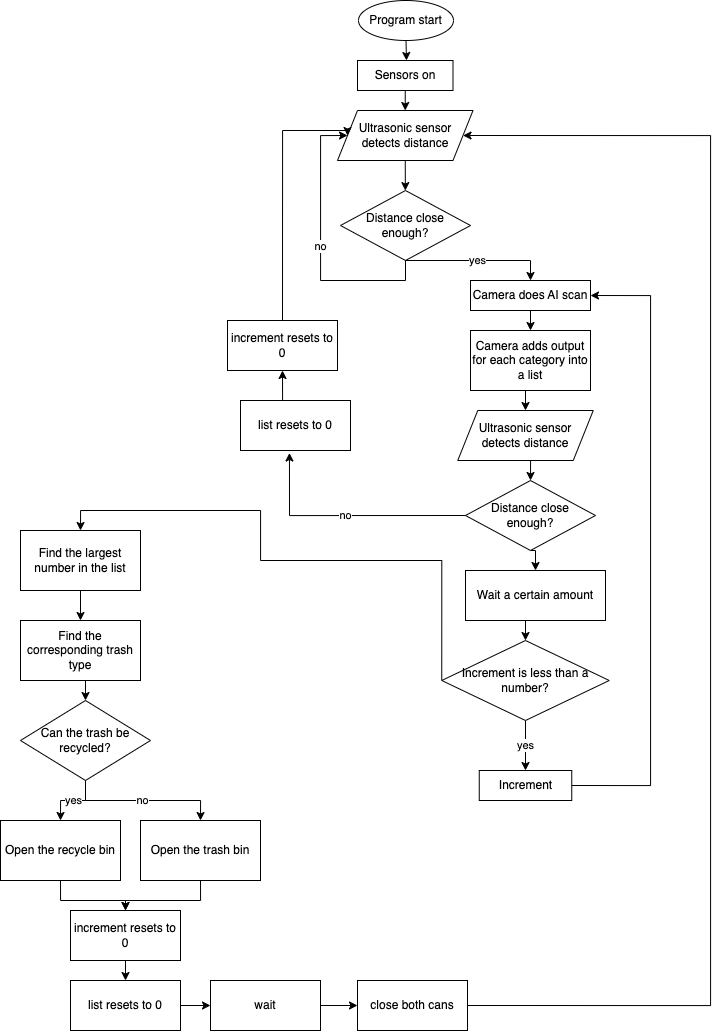

The diagram above was exported from draw.io. Its source (the exported page's mxGraphModel, read from the mxfile embedded in the PNG):
<mxGraphModel dx="1997" dy="1126" grid="1" gridSize="10" guides="1" tooltips="1" connect="1" arrows="1" fold="1" page="1" pageScale="1" pageWidth="850" pageHeight="1100" math="0" shadow="0">
  <root>
    <mxCell id="0" />
    <mxCell id="1" parent="0" />
    <mxCell id="mmUvI-clMKyjYtMufnr1-1" value="Program start" style="ellipse;whiteSpace=wrap;html=1;" parent="1" vertex="1">
      <mxGeometry x="378" y="10" width="95" height="40" as="geometry" />
    </mxCell>
    <mxCell id="mmUvI-clMKyjYtMufnr1-3" value="Ultrasonic sensor detects distance" style="shape=parallelogram;perimeter=parallelogramPerimeter;whiteSpace=wrap;html=1;fixedSize=1;" parent="1" vertex="1">
      <mxGeometry x="357" y="120" width="135.5" height="50" as="geometry" />
    </mxCell>
    <mxCell id="F6MgpBCULQWl6Q3JmRRm-7" value="no" style="edgeStyle=orthogonalEdgeStyle;rounded=0;orthogonalLoop=1;jettySize=auto;html=1;exitX=0.5;exitY=1;exitDx=0;exitDy=0;entryX=0;entryY=0.5;entryDx=0;entryDy=0;" edge="1" parent="1" source="mmUvI-clMKyjYtMufnr1-4" target="mmUvI-clMKyjYtMufnr1-3">
      <mxGeometry relative="1" as="geometry">
        <Array as="points">
          <mxPoint x="425" y="290" />
          <mxPoint x="340" y="290" />
          <mxPoint x="340" y="145" />
        </Array>
      </mxGeometry>
    </mxCell>
    <mxCell id="mmUvI-clMKyjYtMufnr1-4" value="Distance close enough?" style="rhombus;whiteSpace=wrap;html=1;" parent="1" vertex="1">
      <mxGeometry x="360" y="200" width="130" height="70" as="geometry" />
    </mxCell>
    <mxCell id="mmUvI-clMKyjYtMufnr1-6" value="" style="endArrow=classic;html=1;rounded=0;exitX=0.5;exitY=1;exitDx=0;exitDy=0;" parent="1" source="mmUvI-clMKyjYtMufnr1-3" target="mmUvI-clMKyjYtMufnr1-4" edge="1">
      <mxGeometry width="50" height="50" relative="1" as="geometry">
        <mxPoint x="400" y="460" as="sourcePoint" />
        <mxPoint x="450" y="410" as="targetPoint" />
      </mxGeometry>
    </mxCell>
    <mxCell id="mmUvI-clMKyjYtMufnr1-7" value="" style="endArrow=classic;html=1;rounded=0;exitX=0.5;exitY=1;exitDx=0;exitDy=0;" parent="1" source="mmUvI-clMKyjYtMufnr1-1" edge="1">
      <mxGeometry width="50" height="50" relative="1" as="geometry">
        <mxPoint x="400" y="400" as="sourcePoint" />
        <mxPoint x="426" y="70" as="targetPoint" />
      </mxGeometry>
    </mxCell>
    <mxCell id="mmUvI-clMKyjYtMufnr1-8" value="Sensors on" style="rounded=0;whiteSpace=wrap;html=1;" parent="1" vertex="1">
      <mxGeometry x="377" y="70" width="95.5" height="30" as="geometry" />
    </mxCell>
    <mxCell id="mmUvI-clMKyjYtMufnr1-9" value="" style="endArrow=classic;html=1;rounded=0;exitX=0.5;exitY=1;exitDx=0;exitDy=0;entryX=0.5;entryY=0;entryDx=0;entryDy=0;" parent="1" source="mmUvI-clMKyjYtMufnr1-8" target="mmUvI-clMKyjYtMufnr1-3" edge="1">
      <mxGeometry width="50" height="50" relative="1" as="geometry">
        <mxPoint x="400" y="400" as="sourcePoint" />
        <mxPoint x="450" y="350" as="targetPoint" />
      </mxGeometry>
    </mxCell>
    <mxCell id="mmUvI-clMKyjYtMufnr1-10" value="Camera does AI scan" style="rounded=0;whiteSpace=wrap;html=1;" parent="1" vertex="1">
      <mxGeometry x="490" y="290" width="120" height="30" as="geometry" />
    </mxCell>
    <mxCell id="mmUvI-clMKyjYtMufnr1-11" value="yes" style="endArrow=classic;html=1;rounded=0;exitX=0.5;exitY=1;exitDx=0;exitDy=0;entryX=0.5;entryY=0;entryDx=0;entryDy=0;" parent="1" source="mmUvI-clMKyjYtMufnr1-4" target="mmUvI-clMKyjYtMufnr1-10" edge="1">
      <mxGeometry width="50" height="50" relative="1" as="geometry">
        <mxPoint x="400" y="400" as="sourcePoint" />
        <mxPoint x="450" y="350" as="targetPoint" />
        <Array as="points">
          <mxPoint x="550" y="270" />
        </Array>
      </mxGeometry>
    </mxCell>
    <mxCell id="mmUvI-clMKyjYtMufnr1-18" style="edgeStyle=orthogonalEdgeStyle;rounded=0;orthogonalLoop=1;jettySize=auto;html=1;exitX=0.5;exitY=1;exitDx=0;exitDy=0;entryX=0.5;entryY=0;entryDx=0;entryDy=0;" parent="1" source="mmUvI-clMKyjYtMufnr1-12" target="mmUvI-clMKyjYtMufnr1-13" edge="1">
      <mxGeometry relative="1" as="geometry" />
    </mxCell>
    <mxCell id="mmUvI-clMKyjYtMufnr1-12" value="Ultrasonic sensor detects distance" style="shape=parallelogram;perimeter=parallelogramPerimeter;whiteSpace=wrap;html=1;fixedSize=1;" parent="1" vertex="1">
      <mxGeometry x="477.25" y="420" width="135.5" height="50" as="geometry" />
    </mxCell>
    <mxCell id="mmUvI-clMKyjYtMufnr1-23" style="edgeStyle=orthogonalEdgeStyle;rounded=0;orthogonalLoop=1;jettySize=auto;html=1;exitX=0.5;exitY=1;exitDx=0;exitDy=0;entryX=0.5;entryY=0;entryDx=0;entryDy=0;" parent="1" source="mmUvI-clMKyjYtMufnr1-13" target="mmUvI-clMKyjYtMufnr1-22" edge="1">
      <mxGeometry relative="1" as="geometry" />
    </mxCell>
    <mxCell id="mmUvI-clMKyjYtMufnr1-13" value="Distance close enough?" style="rhombus;whiteSpace=wrap;html=1;" parent="1" vertex="1">
      <mxGeometry x="485" y="490" width="130" height="70" as="geometry" />
    </mxCell>
    <mxCell id="mmUvI-clMKyjYtMufnr1-17" style="edgeStyle=orthogonalEdgeStyle;rounded=0;orthogonalLoop=1;jettySize=auto;html=1;exitX=0.5;exitY=1;exitDx=0;exitDy=0;entryX=0.5;entryY=0;entryDx=0;entryDy=0;" parent="1" source="mmUvI-clMKyjYtMufnr1-15" target="mmUvI-clMKyjYtMufnr1-12" edge="1">
      <mxGeometry relative="1" as="geometry" />
    </mxCell>
    <mxCell id="mmUvI-clMKyjYtMufnr1-15" value="Camera adds output for each category into a list" style="rounded=0;whiteSpace=wrap;html=1;" parent="1" vertex="1">
      <mxGeometry x="490" y="340" width="120" height="60" as="geometry" />
    </mxCell>
    <mxCell id="mmUvI-clMKyjYtMufnr1-16" value="" style="endArrow=classic;html=1;rounded=0;exitX=0.5;exitY=1;exitDx=0;exitDy=0;entryX=0.5;entryY=0;entryDx=0;entryDy=0;" parent="1" source="mmUvI-clMKyjYtMufnr1-10" target="mmUvI-clMKyjYtMufnr1-15" edge="1">
      <mxGeometry width="50" height="50" relative="1" as="geometry">
        <mxPoint x="400" y="400" as="sourcePoint" />
        <mxPoint x="450" y="350" as="targetPoint" />
      </mxGeometry>
    </mxCell>
    <mxCell id="F6MgpBCULQWl6Q3JmRRm-3" style="edgeStyle=orthogonalEdgeStyle;rounded=0;orthogonalLoop=1;jettySize=auto;html=1;exitX=0.5;exitY=0;exitDx=0;exitDy=0;entryX=0.5;entryY=1;entryDx=0;entryDy=0;" edge="1" parent="1" source="mmUvI-clMKyjYtMufnr1-20" target="F6MgpBCULQWl6Q3JmRRm-2">
      <mxGeometry relative="1" as="geometry" />
    </mxCell>
    <mxCell id="mmUvI-clMKyjYtMufnr1-20" value="list resets to 0" style="rounded=0;whiteSpace=wrap;html=1;" parent="1" vertex="1">
      <mxGeometry x="260" y="410" width="110" height="50" as="geometry" />
    </mxCell>
    <mxCell id="F6MgpBCULQWl6Q3JmRRm-11" style="edgeStyle=orthogonalEdgeStyle;rounded=0;orthogonalLoop=1;jettySize=auto;html=1;exitX=0.5;exitY=1;exitDx=0;exitDy=0;entryX=0.5;entryY=0;entryDx=0;entryDy=0;" edge="1" parent="1" source="mmUvI-clMKyjYtMufnr1-22" target="F6MgpBCULQWl6Q3JmRRm-1">
      <mxGeometry relative="1" as="geometry" />
    </mxCell>
    <mxCell id="mmUvI-clMKyjYtMufnr1-22" value="Wait a certain amount" style="rounded=0;whiteSpace=wrap;html=1;" parent="1" vertex="1">
      <mxGeometry x="485" y="580" width="140" height="50" as="geometry" />
    </mxCell>
    <mxCell id="F6MgpBCULQWl6Q3JmRRm-32" style="edgeStyle=orthogonalEdgeStyle;rounded=0;orthogonalLoop=1;jettySize=auto;html=1;exitX=1;exitY=0.5;exitDx=0;exitDy=0;entryX=1;entryY=0.5;entryDx=0;entryDy=0;" edge="1" parent="1" source="mmUvI-clMKyjYtMufnr1-25" target="mmUvI-clMKyjYtMufnr1-10">
      <mxGeometry relative="1" as="geometry">
        <Array as="points">
          <mxPoint x="670" y="795" />
          <mxPoint x="670" y="305" />
        </Array>
      </mxGeometry>
    </mxCell>
    <mxCell id="mmUvI-clMKyjYtMufnr1-25" value="Increment" style="rounded=0;whiteSpace=wrap;html=1;" parent="1" vertex="1">
      <mxGeometry x="498.75" y="780" width="92.5" height="30" as="geometry" />
    </mxCell>
    <mxCell id="F6MgpBCULQWl6Q3JmRRm-10" value="yes" style="edgeStyle=orthogonalEdgeStyle;rounded=0;orthogonalLoop=1;jettySize=auto;html=1;exitX=0.5;exitY=1;exitDx=0;exitDy=0;entryX=0.5;entryY=0;entryDx=0;entryDy=0;" edge="1" parent="1" source="F6MgpBCULQWl6Q3JmRRm-1" target="mmUvI-clMKyjYtMufnr1-25">
      <mxGeometry relative="1" as="geometry" />
    </mxCell>
    <mxCell id="F6MgpBCULQWl6Q3JmRRm-15" style="edgeStyle=orthogonalEdgeStyle;rounded=0;orthogonalLoop=1;jettySize=auto;html=1;exitX=0;exitY=0.5;exitDx=0;exitDy=0;entryX=0.5;entryY=0;entryDx=0;entryDy=0;" edge="1" parent="1" source="F6MgpBCULQWl6Q3JmRRm-1" target="F6MgpBCULQWl6Q3JmRRm-12">
      <mxGeometry relative="1" as="geometry">
        <Array as="points">
          <mxPoint x="461" y="570" />
          <mxPoint x="280" y="570" />
          <mxPoint x="280" y="520" />
          <mxPoint x="100" y="520" />
        </Array>
      </mxGeometry>
    </mxCell>
    <mxCell id="F6MgpBCULQWl6Q3JmRRm-1" value="Increment is less than a number?" style="rhombus;whiteSpace=wrap;html=1;" vertex="1" parent="1">
      <mxGeometry x="461.25" y="650" width="167.5" height="80" as="geometry" />
    </mxCell>
    <mxCell id="F6MgpBCULQWl6Q3JmRRm-8" style="edgeStyle=orthogonalEdgeStyle;rounded=0;orthogonalLoop=1;jettySize=auto;html=1;exitX=0.5;exitY=0;exitDx=0;exitDy=0;entryX=0;entryY=0.5;entryDx=0;entryDy=0;" edge="1" parent="1" source="F6MgpBCULQWl6Q3JmRRm-2" target="mmUvI-clMKyjYtMufnr1-3">
      <mxGeometry relative="1" as="geometry">
        <Array as="points">
          <mxPoint x="302" y="140" />
          <mxPoint x="367" y="140" />
        </Array>
      </mxGeometry>
    </mxCell>
    <mxCell id="F6MgpBCULQWl6Q3JmRRm-2" value="increment resets to 0" style="rounded=0;whiteSpace=wrap;html=1;" vertex="1" parent="1">
      <mxGeometry x="247" y="330" width="110" height="50" as="geometry" />
    </mxCell>
    <mxCell id="F6MgpBCULQWl6Q3JmRRm-5" value="no" style="edgeStyle=orthogonalEdgeStyle;rounded=0;orthogonalLoop=1;jettySize=auto;html=1;exitX=0;exitY=0.5;exitDx=0;exitDy=0;entryX=0.445;entryY=1.05;entryDx=0;entryDy=0;entryPerimeter=0;" edge="1" parent="1" source="mmUvI-clMKyjYtMufnr1-13" target="mmUvI-clMKyjYtMufnr1-20">
      <mxGeometry relative="1" as="geometry" />
    </mxCell>
    <mxCell id="F6MgpBCULQWl6Q3JmRRm-14" style="edgeStyle=orthogonalEdgeStyle;rounded=0;orthogonalLoop=1;jettySize=auto;html=1;exitX=0.5;exitY=1;exitDx=0;exitDy=0;entryX=0.5;entryY=0;entryDx=0;entryDy=0;" edge="1" parent="1" source="F6MgpBCULQWl6Q3JmRRm-12" target="F6MgpBCULQWl6Q3JmRRm-13">
      <mxGeometry relative="1" as="geometry" />
    </mxCell>
    <mxCell id="F6MgpBCULQWl6Q3JmRRm-12" value="Find the largest number in the list" style="rounded=0;whiteSpace=wrap;html=1;" vertex="1" parent="1">
      <mxGeometry x="40" y="540" width="120" height="60" as="geometry" />
    </mxCell>
    <mxCell id="F6MgpBCULQWl6Q3JmRRm-17" style="edgeStyle=orthogonalEdgeStyle;rounded=0;orthogonalLoop=1;jettySize=auto;html=1;exitX=0.5;exitY=1;exitDx=0;exitDy=0;entryX=0.5;entryY=0;entryDx=0;entryDy=0;" edge="1" parent="1" source="F6MgpBCULQWl6Q3JmRRm-13" target="F6MgpBCULQWl6Q3JmRRm-16">
      <mxGeometry relative="1" as="geometry" />
    </mxCell>
    <mxCell id="F6MgpBCULQWl6Q3JmRRm-13" value="Find the corresponding trash type" style="rounded=0;whiteSpace=wrap;html=1;" vertex="1" parent="1">
      <mxGeometry x="40" y="630" width="120" height="60" as="geometry" />
    </mxCell>
    <mxCell id="F6MgpBCULQWl6Q3JmRRm-20" value="yes" style="edgeStyle=orthogonalEdgeStyle;rounded=0;orthogonalLoop=1;jettySize=auto;html=1;exitX=0.5;exitY=1;exitDx=0;exitDy=0;entryX=0.5;entryY=0;entryDx=0;entryDy=0;" edge="1" parent="1" source="F6MgpBCULQWl6Q3JmRRm-16" target="F6MgpBCULQWl6Q3JmRRm-18">
      <mxGeometry relative="1" as="geometry" />
    </mxCell>
    <mxCell id="F6MgpBCULQWl6Q3JmRRm-21" value="no" style="edgeStyle=orthogonalEdgeStyle;rounded=0;orthogonalLoop=1;jettySize=auto;html=1;exitX=0.5;exitY=1;exitDx=0;exitDy=0;entryX=0.5;entryY=0;entryDx=0;entryDy=0;" edge="1" parent="1" source="F6MgpBCULQWl6Q3JmRRm-16" target="F6MgpBCULQWl6Q3JmRRm-19">
      <mxGeometry relative="1" as="geometry" />
    </mxCell>
    <mxCell id="F6MgpBCULQWl6Q3JmRRm-16" value="Can the trash be recycled?" style="rhombus;whiteSpace=wrap;html=1;" vertex="1" parent="1">
      <mxGeometry x="40" y="710" width="130" height="80" as="geometry" />
    </mxCell>
    <mxCell id="F6MgpBCULQWl6Q3JmRRm-27" style="edgeStyle=orthogonalEdgeStyle;rounded=0;orthogonalLoop=1;jettySize=auto;html=1;exitX=0.5;exitY=1;exitDx=0;exitDy=0;entryX=0.5;entryY=0;entryDx=0;entryDy=0;" edge="1" parent="1" source="F6MgpBCULQWl6Q3JmRRm-18" target="F6MgpBCULQWl6Q3JmRRm-26">
      <mxGeometry relative="1" as="geometry" />
    </mxCell>
    <mxCell id="F6MgpBCULQWl6Q3JmRRm-18" value="Open the recycle bin" style="rounded=0;whiteSpace=wrap;html=1;" vertex="1" parent="1">
      <mxGeometry x="20" y="830" width="120" height="60" as="geometry" />
    </mxCell>
    <mxCell id="F6MgpBCULQWl6Q3JmRRm-28" style="edgeStyle=orthogonalEdgeStyle;rounded=0;orthogonalLoop=1;jettySize=auto;html=1;exitX=0.5;exitY=1;exitDx=0;exitDy=0;entryX=0.5;entryY=0;entryDx=0;entryDy=0;" edge="1" parent="1" source="F6MgpBCULQWl6Q3JmRRm-19" target="F6MgpBCULQWl6Q3JmRRm-26">
      <mxGeometry relative="1" as="geometry" />
    </mxCell>
    <mxCell id="F6MgpBCULQWl6Q3JmRRm-19" value="Open the trash bin" style="rounded=0;whiteSpace=wrap;html=1;" vertex="1" parent="1">
      <mxGeometry x="160" y="830" width="120" height="60" as="geometry" />
    </mxCell>
    <mxCell id="F6MgpBCULQWl6Q3JmRRm-35" style="edgeStyle=orthogonalEdgeStyle;rounded=0;orthogonalLoop=1;jettySize=auto;html=1;exitX=1;exitY=0.5;exitDx=0;exitDy=0;entryX=0;entryY=0.5;entryDx=0;entryDy=0;" edge="1" parent="1" source="F6MgpBCULQWl6Q3JmRRm-25" target="F6MgpBCULQWl6Q3JmRRm-34">
      <mxGeometry relative="1" as="geometry" />
    </mxCell>
    <mxCell id="F6MgpBCULQWl6Q3JmRRm-25" value="list resets to 0" style="rounded=0;whiteSpace=wrap;html=1;" vertex="1" parent="1">
      <mxGeometry x="90" y="990" width="110" height="50" as="geometry" />
    </mxCell>
    <mxCell id="F6MgpBCULQWl6Q3JmRRm-29" style="edgeStyle=orthogonalEdgeStyle;rounded=0;orthogonalLoop=1;jettySize=auto;html=1;exitX=0.5;exitY=1;exitDx=0;exitDy=0;entryX=0.5;entryY=0;entryDx=0;entryDy=0;" edge="1" parent="1" source="F6MgpBCULQWl6Q3JmRRm-26" target="F6MgpBCULQWl6Q3JmRRm-25">
      <mxGeometry relative="1" as="geometry" />
    </mxCell>
    <mxCell id="F6MgpBCULQWl6Q3JmRRm-26" value="increment resets to 0" style="rounded=0;whiteSpace=wrap;html=1;" vertex="1" parent="1">
      <mxGeometry x="90" y="920" width="110" height="50" as="geometry" />
    </mxCell>
    <mxCell id="F6MgpBCULQWl6Q3JmRRm-37" style="edgeStyle=orthogonalEdgeStyle;rounded=0;orthogonalLoop=1;jettySize=auto;html=1;exitX=1;exitY=0.5;exitDx=0;exitDy=0;entryX=0;entryY=0.5;entryDx=0;entryDy=0;" edge="1" parent="1" source="F6MgpBCULQWl6Q3JmRRm-34" target="F6MgpBCULQWl6Q3JmRRm-36">
      <mxGeometry relative="1" as="geometry" />
    </mxCell>
    <mxCell id="F6MgpBCULQWl6Q3JmRRm-34" value="wait" style="rounded=0;whiteSpace=wrap;html=1;" vertex="1" parent="1">
      <mxGeometry x="230" y="990" width="110" height="50" as="geometry" />
    </mxCell>
    <mxCell id="F6MgpBCULQWl6Q3JmRRm-38" style="edgeStyle=orthogonalEdgeStyle;rounded=0;orthogonalLoop=1;jettySize=auto;html=1;exitX=1;exitY=0.5;exitDx=0;exitDy=0;entryX=1;entryY=0.5;entryDx=0;entryDy=0;" edge="1" parent="1" source="F6MgpBCULQWl6Q3JmRRm-36" target="mmUvI-clMKyjYtMufnr1-3">
      <mxGeometry relative="1" as="geometry">
        <Array as="points">
          <mxPoint x="730" y="1015" />
          <mxPoint x="730" y="145" />
        </Array>
      </mxGeometry>
    </mxCell>
    <mxCell id="F6MgpBCULQWl6Q3JmRRm-36" value="close both cans" style="rounded=0;whiteSpace=wrap;html=1;" vertex="1" parent="1">
      <mxGeometry x="377" y="990" width="110" height="50" as="geometry" />
    </mxCell>
  </root>
</mxGraphModel>